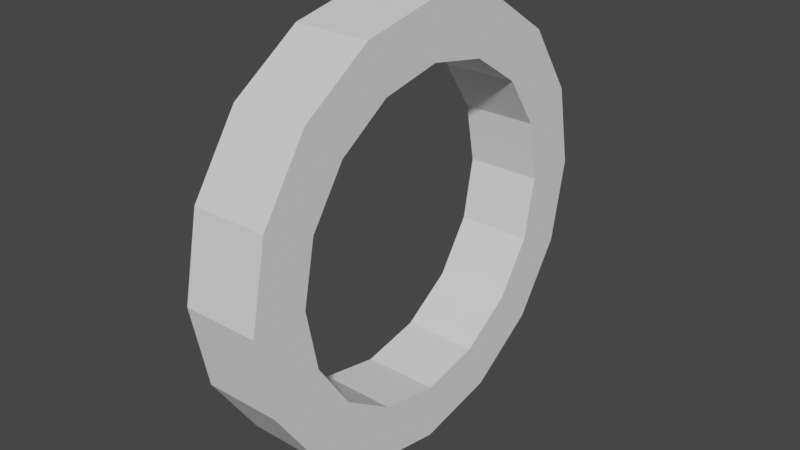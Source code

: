 # Source: AttackRing.blend  (saved by Blender 2.92.15; exported with 4.5.12 LTS)
import bpy
from mathutils import Matrix  # noqa: F401  (used for matrix-valued properties, if any)

bpy.ops.wm.read_factory_settings(use_empty=True)
scene = bpy.context.scene
scene.name = 'Scene'

# ---- collections
col_collection = bpy.data.collections.new('Collection'); scene.collection.children.link(col_collection)

# ---- world
world_world = bpy.data.worlds.new('World'); scene.world = world_world
world_world.use_nodes = True; world_world.node_tree.nodes.clear()
_N = world_world.node_tree.nodes; _L = world_world.node_tree.links
n0 = _N.new('ShaderNodeOutputWorld'); n0.name = 'World Output'; n0.location = (300, 300)
n1 = _N.new('ShaderNodeBackground'); n1.name = 'Background'; n1.location = (10, 300)
n1.inputs[0].default_value = (0.05088, 0.05088, 0.05088, 1.0)
_L.new(n1.outputs[0], n0.inputs[0])
n0.is_active_output = True
world_world.color = (0.05088, 0.05088, 0.05088)
world_world.use_sun_shadow = False
world_world.sun_shadow_jitter_overblur = 0.0

# ---- meshes
me_cylinder = bpy.data.meshes.new('Cylinder')
me_cylinder.from_pydata([(0.0, 1.0, -0.1737), (0.0, 1.0, 0.1737), (0.3827, 0.9239, -0.1737), (0.3827, 0.9239, 0.1737), (0.7071, 0.7071, -0.1737), (0.7071, 0.7071, 0.1737), (0.9239, 0.3827, -0.1737), (0.9239, 0.3827, 0.1737), (1.0, 0.0, -0.1737), (1.0, 0.0, 0.1737), (0.9239, -0.3827, -0.1737), (0.9239, -0.3827, 0.1737), (0.7071, -0.7071, -0.1737), (0.7071, -0.7071, 0.1737), (0.3827, -0.9239, -0.1737), (0.3827, -0.9239, 0.1737), (0.0, -1.0, -0.1737), (0.0, -1.0, 0.1737), (-0.3827, -0.9239, -0.1737), (-0.3827, -0.9239, 0.1737), (-0.7071, -0.7071, -0.1737), (-0.7071, -0.7071, 0.1737), (-0.9239, -0.3827, -0.1737), (-0.9239, -0.3827, 0.1737), (-1.0, 0.0, -0.1737), (-1.0, 0.0, 0.1737), (-0.9239, 0.3827, -0.1737), (-0.9239, 0.3827, 0.1737), (-0.7071, 0.7071, -0.1737), (-0.7071, 0.7071, 0.1737), (-0.3827, 0.9239, -0.1737), (-0.3827, 0.9239, 0.1737), (0.0, 0.7439, -0.1737), (0.2847, 0.6873, -0.1737), (0.2847, 0.6873, 0.1737), (0.0, 0.7439, 0.1737), (0.526, 0.526, -0.1737), (0.526, 0.526, 0.1737), (0.6873, 0.2847, -0.1737), (0.6873, 0.2847, 0.1737), (0.7439, 0.0, -0.1737), (0.7439, 0.0, 0.1737), (0.6873, -0.2847, -0.1737), (0.6873, -0.2847, 0.1737), (0.526, -0.526, -0.1737), (0.526, -0.526, 0.1737), (0.2847, -0.6873, -0.1737), (0.2847, -0.6873, 0.1737), (0.0, -0.7439, -0.1737), (0.0, -0.7439, 0.1737), (-0.2847, -0.6873, -0.1737), (-0.2847, -0.6873, 0.1737), (-0.526, -0.526, -0.1737), (-0.526, -0.526, 0.1737), (-0.6873, -0.2847, -0.1737), (-0.6873, -0.2847, 0.1737), (-0.7439, 0.0, -0.1737), (-0.7439, 0.0, 0.1737), (-0.6873, 0.2847, -0.1737), (-0.6873, 0.2847, 0.1737), (-0.526, 0.526, -0.1737), (-0.526, 0.526, 0.1737), (-0.2847, 0.6873, -0.1737), (-0.2847, 0.6873, 0.1737), (0.0, 1.0, -0.1737), (0.3827, 0.9239, -0.1737), (0.3827, 0.9239, 0.1737), (0.0, 1.0, 0.1737), (0.7071, 0.7071, -0.1737), (0.7071, 0.7071, 0.1737), (0.9239, 0.3827, -0.1737), (0.9239, 0.3827, 0.1737), (1.0, 0.0, -0.1737), (1.0, 0.0, 0.1737), (0.9239, -0.3827, -0.1737), (0.9239, -0.3827, 0.1737), (0.7071, -0.7071, -0.1737), (0.7071, -0.7071, 0.1737), (0.3827, -0.9239, -0.1737), (0.3827, -0.9239, 0.1737), (0.0, -1.0, -0.1737), (0.0, -1.0, 0.1737), (-0.3827, -0.9239, -0.1737), (-0.3827, -0.9239, 0.1737), (-0.7071, -0.7071, -0.1737), (-0.7071, -0.7071, 0.1737), (-0.9239, -0.3827, -0.1737), (-0.9239, -0.3827, 0.1737), (-1.0, 0.0, -0.1737), (-1.0, 0.0, 0.1737), (-0.9239, 0.3827, -0.1737), (-0.9239, 0.3827, 0.1737), (-0.7071, 0.7071, -0.1737), (-0.7071, 0.7071, 0.1737), (-0.3827, 0.9239, -0.1737), (-0.3827, 0.9239, 0.1737)], [], [(0, 1, 3, 2), (2, 3, 5, 4), (4, 5, 7, 6), (6, 7, 9, 8), (8, 9, 11, 10), (10, 11, 13, 12), (12, 13, 15, 14), (14, 15, 17, 16), (16, 17, 19, 18), (18, 19, 21, 20), (20, 21, 23, 22), (22, 23, 25, 24), (24, 25, 27, 26), (26, 27, 29, 28), (10, 12, 76, 74), (28, 29, 31, 30), (30, 31, 1, 0), (21, 19, 83, 85), (54, 56, 57, 55), (52, 54, 55, 53), (28, 30, 94, 92), (13, 11, 75, 77), (31, 29, 93, 95), (2, 4, 68, 65), (20, 22, 86, 84), (5, 3, 66, 69), (23, 21, 85, 87), (12, 14, 78, 76), (30, 0, 64, 94), (15, 13, 77, 79), (1, 31, 95, 67), (4, 6, 70, 68), (22, 24, 88, 86), (7, 5, 69, 71), (25, 23, 87, 89), (14, 16, 80, 78), (17, 15, 79, 81), (6, 8, 72, 70), (24, 26, 90, 88), (9, 7, 71, 73), (27, 25, 89, 91), (16, 18, 82, 80), (19, 17, 81, 83), (8, 10, 74, 72), (26, 28, 92, 90), (0, 2, 65, 64), (11, 9, 73, 75), (29, 27, 91, 93), (3, 1, 67, 66), (18, 20, 84, 82), (33, 32, 64, 65), (35, 34, 66, 67), (36, 33, 65, 68), (34, 37, 69, 66), (38, 36, 68, 70), (37, 39, 71, 69), (40, 38, 70, 72), (39, 41, 73, 71), (42, 40, 72, 74), (41, 43, 75, 73), (44, 42, 74, 76), (43, 45, 77, 75), (46, 44, 76, 78), (45, 47, 79, 77), (48, 46, 78, 80), (47, 49, 81, 79), (50, 48, 80, 82), (49, 51, 83, 81), (52, 50, 82, 84), (51, 53, 85, 83), (54, 52, 84, 86), (53, 55, 87, 85), (56, 54, 86, 88), (55, 57, 89, 87), (58, 56, 88, 90), (57, 59, 91, 89), (60, 58, 90, 92), (59, 61, 93, 91), (62, 60, 92, 94), (61, 63, 95, 93), (32, 62, 94, 64), (63, 35, 67, 95), (56, 58, 59, 57), (58, 60, 61, 59), (60, 62, 63, 61), (62, 32, 35, 63), (32, 33, 34, 35), (33, 36, 37, 34), (36, 38, 39, 37), (38, 40, 41, 39), (40, 42, 43, 41), (42, 44, 45, 43), (44, 46, 47, 45), (46, 48, 49, 47), (48, 50, 51, 49), (50, 52, 53, 51)])
_uv = me_cylinder.uv_layers.new(name='UVMap')
_uv.uv.foreach_set('vector', [1.0, 0.5, 1.0, 1.0, 0.9375, 1.0, 0.9375, 0.5, 0.9375, 0.5, 0.9375, 1.0, 0.875, 1.0, 0.875, 0.5, 0.875, 0.5, 0.875, 1.0, 0.8125, 1.0, 0.8125, 0.5, 0.8125, 0.5, 0.8125, 1.0, 0.75, 1.0, 0.75, 0.5, 0.75, 0.5, 0.75, 1.0, 0.6875, 1.0, 0.6875, 0.5, 0.6875, 0.5, 0.6875, 1.0, 0.625, 1.0, 0.625, 0.5, 0.625, 0.5, 0.625, 1.0, 0.5625, 1.0, 0.5625, 0.5, 0.5625, 0.5, 0.5625, 1.0, 0.5, 1.0, 0.5, 0.5, 0.5, 0.5, 0.5, 1.0, 0.4375, 1.0, 0.4375, 0.5, 0.4375, 0.5, 0.4375, 1.0, 0.375, 1.0, 0.375, 0.5, 0.375, 0.5, 0.375, 1.0, 0.3125, 1.0, 0.3125, 0.5, 0.3125, 0.5, 0.3125, 1.0, 0.25, 1.0, 0.25, 0.5, 0.25, 0.5, 0.25, 1.0, 0.1875, 1.0, 0.1875, 0.5, 0.1875, 0.5, 0.1875, 1.0, 0.125, 1.0, 0.125, 0.5, 0.6875, 0.5, 0.625, 0.5, 0.625, 0.5, 0.6875, 0.5, 0.125, 0.5, 0.125, 1.0, 0.0625, 1.0, 0.0625, 0.5, 0.0625, 0.5, 0.0625, 1.0, 0.0, 1.0, 0.0, 0.5, 0.375, 1.0, 0.4375, 1.0, 0.4375, 1.0, 0.375, 1.0, 0.585, 0.1817, 0.5715, 0.25, 0.07146, 0.25, 0.08505, 0.1817, 0.6238, 0.1238, 0.585, 0.1817, 0.08505, 0.1817, 0.1238, 0.1238, 0.125, 0.5, 0.0625, 0.5, 0.0625, 0.5, 0.125, 0.5, 0.625, 1.0, 0.6875, 1.0, 0.6875, 1.0, 0.625, 1.0, 0.0625, 1.0, 0.125, 1.0, 0.125, 1.0, 0.0625, 1.0, 0.9375, 0.5, 0.875, 0.5, 0.875, 0.5, 0.9375, 0.5, 0.375, 0.5, 0.3125, 0.5, 0.3125, 0.5, 0.375, 0.5, 0.875, 1.0, 0.9375, 1.0, 0.9375, 1.0, 0.875, 1.0, 0.3125, 1.0, 0.375, 1.0, 0.375, 1.0, 0.3125, 1.0, 0.625, 0.5, 0.5625, 0.5, 0.5625, 0.5, 0.625, 0.5, 0.0625, 0.5, 0.0, 0.5, 0.0, 0.5, 0.0625, 0.5, 0.5625, 1.0, 0.625, 1.0, 0.625, 1.0, 0.5625, 1.0, 0.0, 1.0, 0.0625, 1.0, 0.0625, 1.0, 0.0, 1.0, 0.875, 0.5, 0.8125, 0.5, 0.8125, 0.5, 0.875, 0.5, 0.3125, 0.5, 0.25, 0.5, 0.25, 0.5, 0.3125, 0.5, 0.8125, 1.0, 0.875, 1.0, 0.875, 1.0, 0.8125, 1.0, 0.25, 1.0, 0.3125, 1.0, 0.3125, 1.0, 0.25, 1.0, 0.5625, 0.5, 0.5, 0.5, 0.5, 0.5, 0.5625, 0.5, 0.5, 1.0, 0.5625, 1.0, 0.5625, 1.0, 0.5, 1.0, 0.8125, 0.5, 0.75, 0.5, 0.75, 0.5, 0.8125, 0.5, 0.25, 0.5, 0.1875, 0.5, 0.1875, 0.5, 0.25, 0.5, 0.75, 1.0, 0.8125, 1.0, 0.8125, 1.0, 0.75, 1.0, 0.1875, 1.0, 0.25, 1.0, 0.25, 1.0, 0.1875, 1.0, 0.5, 0.5, 0.4375, 0.5, 0.4375, 0.5, 0.5, 0.5, 0.4375, 1.0, 0.5, 1.0, 0.5, 1.0, 0.4375, 1.0, 0.75, 0.5, 0.6875, 0.5, 0.6875, 0.5, 0.75, 0.5, 0.1875, 0.5, 0.125, 0.5, 0.125, 0.5, 0.1875, 0.5, 1.0, 0.5, 0.9375, 0.5, 0.9375, 0.5, 1.0, 0.5, 0.6875, 1.0, 0.75, 1.0, 0.75, 1.0, 0.6875, 1.0, 0.125, 1.0, 0.1875, 1.0, 0.1875, 1.0, 0.125, 1.0, 0.9375, 1.0, 1.0, 1.0, 1.0, 1.0, 0.9375, 1.0, 0.4375, 0.5, 0.375, 0.5, 0.375, 0.5, 0.4375, 0.5, 0.8183, 0.415, 0.75, 0.4285, 0.75, 0.49, 0.8418, 0.4717, 0.25, 0.4285, 0.3183, 0.415, 0.3418, 0.4717, 0.25, 0.49, 0.8762, 0.3762, 0.8183, 0.415, 0.8418, 0.4717, 0.9197, 0.4197, 0.3183, 0.415, 0.3762, 0.3762, 0.4197, 0.4197, 0.3418, 0.4717, 0.915, 0.3183, 0.8762, 0.3762, 0.9197, 0.4197, 0.9717, 0.3418, 0.3762, 0.3762, 0.415, 0.3183, 0.4717, 0.3418, 0.4197, 0.4197, 0.9285, 0.25, 0.915, 0.3183, 0.9717, 0.3418, 0.99, 0.25, 0.415, 0.3183, 0.4285, 0.25, 0.49, 0.25, 0.4717, 0.3418, 0.915, 0.1817, 0.9285, 0.25, 0.99, 0.25, 0.9717, 0.1582, 0.4285, 0.25, 0.415, 0.1817, 0.4717, 0.1582, 0.49, 0.25, 0.8762, 0.1238, 0.915, 0.1817, 0.9717, 0.1582, 0.9197, 0.08029, 0.415, 0.1817, 0.3762, 0.1238, 0.4197, 0.08029, 0.4717, 0.1582, 0.8183, 0.08505, 0.8762, 0.1238, 0.9197, 0.08029, 0.8418, 0.02827, 0.3762, 0.1238, 0.3183, 0.08505, 0.3418, 0.02827, 0.4197, 0.08029, 0.75, 0.07146, 0.8183, 0.08505, 0.8418, 0.02827, 0.75, 0.01, 0.3183, 0.08505, 0.25, 0.07146, 0.25, 0.01, 0.3418, 0.02827, 0.6817, 0.08505, 0.75, 0.07146, 0.75, 0.01, 0.6582, 0.02827, 0.25, 0.07146, 0.1817, 0.08505, 0.1582, 0.02827, 0.25, 0.01, 0.6238, 0.1238, 0.6817, 0.08505, 0.6582, 0.02827, 0.5803, 0.08029, 0.1817, 0.08505, 0.1238, 0.1238, 0.08029, 0.08029, 0.1582, 0.02827, 0.585, 0.1817, 0.6238, 0.1238, 0.5803, 0.08029, 0.5283, 0.1582, 0.1238, 0.1238, 0.08505, 0.1817, 0.02827, 0.1582, 0.08029, 0.08029, 0.5715, 0.25, 0.585, 0.1817, 0.5283, 0.1582, 0.51, 0.25, 0.08505, 0.1817, 0.07146, 0.25, 0.01, 0.25, 0.02827, 0.1582, 0.585, 0.3183, 0.5715, 0.25, 0.51, 0.25, 0.5283, 0.3418, 0.07146, 0.25, 0.08505, 0.3183, 0.02827, 0.3418, 0.01, 0.25, 0.6238, 0.3762, 0.585, 0.3183, 0.5283, 0.3418, 0.5803, 0.4197, 0.08505, 0.3183, 0.1238, 0.3762, 0.08029, 0.4197, 0.02827, 0.3418, 0.6817, 0.415, 0.6238, 0.3762, 0.5803, 0.4197, 0.6582, 0.4717, 0.1238, 0.3762, 0.1817, 0.415, 0.1582, 0.4717, 0.08029, 0.4197, 0.75, 0.4285, 0.6817, 0.415, 0.6582, 0.4717, 0.75, 0.49, 0.1817, 0.415, 0.25, 0.4285, 0.25, 0.49, 0.1582, 0.4717, 0.5715, 0.25, 0.585, 0.3183, 0.08505, 0.3183, 0.07146, 0.25, 0.585, 0.3183, 0.6238, 0.3762, 0.1238, 0.3762, 0.08505, 0.3183, 0.6238, 0.3762, 0.6817, 0.415, 0.1817, 0.415, 0.1238, 0.3762, 0.6817, 0.415, 0.75, 0.4285, 0.25, 0.4285, 0.1817, 0.415, 0.75, 0.4285, 0.8183, 0.415, 0.3183, 0.415, 0.25, 0.4285, 0.8183, 0.415, 0.8762, 0.3762, 0.3762, 0.3762, 0.3183, 0.415, 0.8762, 0.3762, 0.915, 0.3183, 0.415, 0.3183, 0.3762, 0.3762, 0.915, 0.3183, 0.9285, 0.25, 0.4285, 0.25, 0.415, 0.3183, 0.9285, 0.25, 0.915, 0.1817, 0.415, 0.1817, 0.4285, 0.25, 0.915, 0.1817, 0.8762, 0.1238, 0.3762, 0.1238, 0.415, 0.1817, 0.8762, 0.1238, 0.8183, 0.08505, 0.3183, 0.08505, 0.3762, 0.1238, 0.8183, 0.08505, 0.75, 0.07146, 0.25, 0.07146, 0.3183, 0.08505, 0.75, 0.07146, 0.6817, 0.08505, 0.1817, 0.08505, 0.25, 0.07146, 0.6817, 0.08505, 0.6238, 0.1238, 0.1238, 0.1238, 0.1817, 0.08505])
me_cylinder.update()

# ---- objects
ob_attackring = bpy.data.objects.new('AttackRing', me_cylinder)

# ---- transforms, parenting, visibility, modifiers, constraints
ob_attackring.location = (0.0, 0.0, 0.0)
ob_attackring.rotation_euler = (0.0, 1.571, 0.0)
ob_attackring.lineart.crease_threshold = 0.0

# ---- collection membership
col_collection.objects.link(ob_attackring)

# ---- scene / render settings (as saved in the file)
scene.frame_start = 1; scene.frame_end = 250; scene.frame_set(1)
scene.render.engine = 'BLENDER_EEVEE_NEXT'
scene.cycles.use_denoising = False
scene.cycles.samples = 128
scene.cycles.sampling_pattern = 'TABULATED_SOBOL'
scene.cycles.use_adaptive_sampling = False
scene.cycles.use_light_tree = False
scene.view_settings.view_transform = 'Filmic'
bpy.context.view_layer.update()

# ---- added for rendering (the .blend has no active camera and no usable light): camera, sun
cam_auto = bpy.data.cameras.new('AutoCamera')
cam_auto.lens = 50.0
cam_auto.sensor_width = 36.0
cam_auto.clip_end = 1000.0
ob_auto_camera = bpy.data.objects.new('AutoCamera', cam_auto)
scene.collection.objects.link(ob_auto_camera)
ob_auto_camera.location = (2.6366, -3.16392, 2.10928)
ob_auto_camera.rotation_euler = (1.09748, -7.21219e-08, 0.694738)
scene.camera = ob_auto_camera
light_auto_sun = bpy.data.lights.new('AutoSun', 'SUN')
light_auto_sun.energy = 3.0
light_auto_sun.angle = 0.0523599
ob_auto_sun = bpy.data.objects.new('AutoSun', light_auto_sun)
scene.collection.objects.link(ob_auto_sun)
ob_auto_sun.rotation_euler = (0.872665, 0.174533, 0.523599)
bpy.context.view_layer.update()
